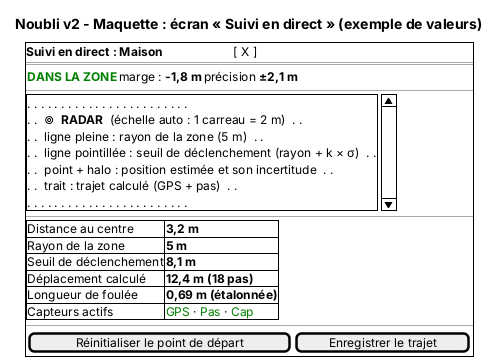

The diagram above was rendered by PlantUML. Its source (embedded in the PNG):
@startsalt 13-maquette-suivi-direct
title Noubli v2 - Maquette : écran « Suivi en direct » (exemple de valeurs)
{+
  <b>Suivi en direct : Maison</b>                     [ X ]
  ==
  { <color:green><b>DANS LA ZONE</b></color> | marge : <b>-1,8 m</b> | précision <b>±2,1 m</b> }
  --
  {SI
    . . . . . . . . . . . . . . . . . . . . . . . .
    . .  <&target>  <b>RADAR</b>  (échelle auto : 1 carreau = 2 m)  . .
    . .  ligne pleine : rayon de la zone (5 m)  . .
    . .  ligne pointillée : seuil de déclenchement (rayon + k × σ)  . .
    . .  point + halo : position estimée et son incertitude  . .
    . .  trait : trajet calculé (GPS + pas)  . .
    . . . . . . . . . . . . . . . . . . . . . . . .
  }
  --
  {#
    Distance au centre | <b>3,2 m</b>
    Rayon de la zone | <b>5 m</b>
    Seuil de déclenchement | <b>8,1 m</b>
    Déplacement calculé | <b>12,4 m (18 pas)</b>
    Longueur de foulée | <b>0,69 m (étalonnée)</b>
    Capteurs actifs | <color:green>GPS</color> · <color:green>Pas</color> · <color:green>Cap</color>
  }
  --
  { [Réinitialiser le point de départ] | [Enregistrer le trajet] }
}
@endsalt